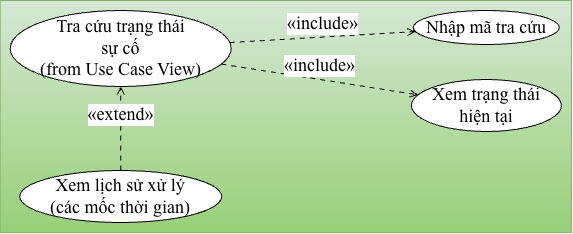

The diagram above was exported from draw.io. Its source (the exported page's mxGraphModel, read from the mxfile embedded in the PNG):
<mxGraphModel dx="774" dy="544" grid="1" gridSize="10" guides="1" tooltips="1" connect="1" arrows="1" fold="1" page="1" pageScale="1" pageWidth="827" pageHeight="1169" math="0" shadow="0">
  <root>
    <mxCell id="0" />
    <mxCell id="1" parent="0" />
    <UserObject label="" plantUmlData="{&#10;  &quot;data&quot;: &quot;@startuml\nleft to right direction\nskinparam usecase {\n  BackgroundColor #FFF8DC\n  BorderColor #A52A2A\n  ArrowColor #A52A2A\n  FontName Arial\n}\n\nusecase \&quot;Tra cứu trạng thái\\nsự cố\\n(from Use Case View)\&quot; as UCGoc\n\nusecase \&quot;Nhập mã tra cứu\&quot; as UC1\nusecase \&quot;Xem trạng thái\\nhiện tại\&quot; as UC2\nusecase \&quot;Xem lịch sử xử lý\\n(các mốc thời gian)\&quot; as UC3\n\n' Nhập mã và xem trạng thái là luồng cốt lõi bắt buộc\nUCGoc ..&gt; UC1 : &lt;&lt;include&gt;&gt;\nUCGoc ..&gt; UC2 : &lt;&lt;include&gt;&gt;\n\n' Xem lịch sử chi tiết là tính năng mở rộng (nếu sự cố đã có người xử lý)\nUCGoc &lt;.. UC3 : &lt;&lt;extend&gt;&gt;\n@enduml&quot;,&#10;  &quot;config&quot;: null&#10;}" id="V9vQPVuQW1HyTa3p4VnK-1">
      <mxCell connectable="0" parent="1" style="group;transparentBounds=1;editIcon=1;lockedGroup=0;groupPadding=10;fillColor=#d5e8d4;gradientColor=#97d077;strokeColor=#82b366;" vertex="1">
        <mxGeometry as="geometry" />
      </mxCell>
    </UserObject>
    <UserObject label="Tra cứu trạng thái&lt;br&gt;sự cố&lt;br&gt;(from Use Case View)" plantUmlId="uc_0" plantUmlBaseStyle="ellipse;html=1;fillColor=#FFF8DC;strokeColor=#A52A2A;whiteSpace=wrap;fontColor=#000000;fontSize=14;fontFamily=Arial;" plantUmlBaseValue="Tra cứu trạng thái&lt;br&gt;sự cố&lt;br&gt;(from Use Case View)" id="V9vQPVuQW1HyTa3p4VnK-2">
      <mxCell parent="V9vQPVuQW1HyTa3p4VnK-1" style="ellipse;html=1;whiteSpace=wrap;fontSize=18;fontFamily=Times New Roman;" vertex="1">
        <mxGeometry height="76" width="221" x="171.7" y="30" as="geometry" />
      </mxCell>
    </UserObject>
    <UserObject label="Nhập mã tra cứu" plantUmlId="uc_1" plantUmlBaseStyle="ellipse;html=1;fillColor=#FFF8DC;strokeColor=#A52A2A;whiteSpace=wrap;fontColor=#000000;fontSize=14;fontFamily=Arial;" plantUmlBaseValue="Nhập mã tra cứu" id="V9vQPVuQW1HyTa3p4VnK-3">
      <mxCell parent="V9vQPVuQW1HyTa3p4VnK-1" style="ellipse;html=1;whiteSpace=wrap;fontSize=18;fontFamily=Times New Roman;" vertex="1">
        <mxGeometry height="34" width="146" x="574.8000000000001" y="30" as="geometry" />
      </mxCell>
    </UserObject>
    <UserObject label="Xem trạng thái&lt;br&gt;hiện tại" plantUmlId="uc_2" plantUmlBaseStyle="ellipse;html=1;fillColor=#FFF8DC;strokeColor=#A52A2A;whiteSpace=wrap;fontColor=#000000;fontSize=14;fontFamily=Arial;" plantUmlBaseValue="Xem trạng thái&lt;br&gt;hiện tại" id="V9vQPVuQW1HyTa3p4VnK-4">
      <mxCell parent="V9vQPVuQW1HyTa3p4VnK-1" style="ellipse;html=1;whiteSpace=wrap;fontSize=18;fontFamily=Times New Roman;" vertex="1">
        <mxGeometry height="52" width="150" x="572.9000000000001" y="99" as="geometry" />
      </mxCell>
    </UserObject>
    <UserObject label="Xem lịch sử xử lý&lt;br&gt;(các mốc thời gian)" plantUmlId="uc_3" plantUmlBaseStyle="ellipse;html=1;fillColor=#FFF8DC;strokeColor=#A52A2A;whiteSpace=wrap;fontColor=#000000;fontSize=14;fontFamily=Arial;" plantUmlBaseValue="Xem lịch sử xử lý&lt;br&gt;(các mốc thời gian)" id="V9vQPVuQW1HyTa3p4VnK-5">
      <mxCell parent="V9vQPVuQW1HyTa3p4VnK-1" style="ellipse;html=1;whiteSpace=wrap;fontSize=18;fontFamily=Times New Roman;" vertex="1">
        <mxGeometry height="52" width="202" x="181.2" y="190" as="geometry" />
      </mxCell>
    </UserObject>
    <UserObject label="«include»" plantUmlId="rel_4" plantUmlBaseStyle="endArrow=open;dashed=1;dashPattern=5 5;strokeColor=#A52A2A;fontColor=#000000;fontSize=13;edgeStyle=none;rounded=0;html=1;verticalAlign=bottom;curved=0;endSize=6;sourcePerimeterSpacing=0;targetPerimeterSpacing=0;" plantUmlBaseValue="«include»" id="V9vQPVuQW1HyTa3p4VnK-6">
      <mxCell edge="1" parent="V9vQPVuQW1HyTa3p4VnK-1" source="V9vQPVuQW1HyTa3p4VnK-2" style="endArrow=open;dashed=1;dashPattern=5 5;fontColor=#000000;fontSize=18;edgeStyle=none;rounded=0;html=1;verticalAlign=bottom;curved=0;endSize=6;sourcePerimeterSpacing=0;targetPerimeterSpacing=0;fontFamily=Times New Roman;" target="V9vQPVuQW1HyTa3p4VnK-3">
        <mxGeometry relative="1" as="geometry" />
      </mxCell>
    </UserObject>
    <UserObject label="«include»" plantUmlId="rel_5" plantUmlBaseStyle="endArrow=open;dashed=1;dashPattern=5 5;strokeColor=#A52A2A;fontColor=#000000;fontSize=13;edgeStyle=none;rounded=0;html=1;verticalAlign=bottom;curved=0;endSize=6;sourcePerimeterSpacing=0;targetPerimeterSpacing=0;" plantUmlBaseValue="«include»" id="V9vQPVuQW1HyTa3p4VnK-7">
      <mxCell edge="1" parent="V9vQPVuQW1HyTa3p4VnK-1" source="V9vQPVuQW1HyTa3p4VnK-2" style="endArrow=open;dashed=1;dashPattern=5 5;fontColor=#000000;fontSize=18;edgeStyle=none;rounded=0;html=1;verticalAlign=bottom;curved=0;endSize=6;sourcePerimeterSpacing=0;targetPerimeterSpacing=0;fontFamily=Times New Roman;" target="V9vQPVuQW1HyTa3p4VnK-4">
        <mxGeometry relative="1" as="geometry" />
      </mxCell>
    </UserObject>
    <UserObject label="«extend»" plantUmlId="rel_6" plantUmlBaseStyle="endArrow=open;dashed=1;dashPattern=5 5;strokeColor=#A52A2A;fontColor=#000000;fontSize=13;edgeStyle=none;rounded=0;html=1;verticalAlign=bottom;curved=0;endSize=6;sourcePerimeterSpacing=0;targetPerimeterSpacing=0;" plantUmlBaseValue="«extend»" id="V9vQPVuQW1HyTa3p4VnK-8">
      <mxCell edge="1" parent="V9vQPVuQW1HyTa3p4VnK-1" source="V9vQPVuQW1HyTa3p4VnK-5" style="endArrow=open;dashed=1;dashPattern=5 5;fontColor=#000000;fontSize=18;edgeStyle=none;rounded=0;html=1;verticalAlign=bottom;curved=0;endSize=6;sourcePerimeterSpacing=0;targetPerimeterSpacing=0;fontFamily=Times New Roman;" target="V9vQPVuQW1HyTa3p4VnK-2">
        <mxGeometry relative="1" as="geometry" />
      </mxCell>
    </UserObject>
  </root>
</mxGraphModel>